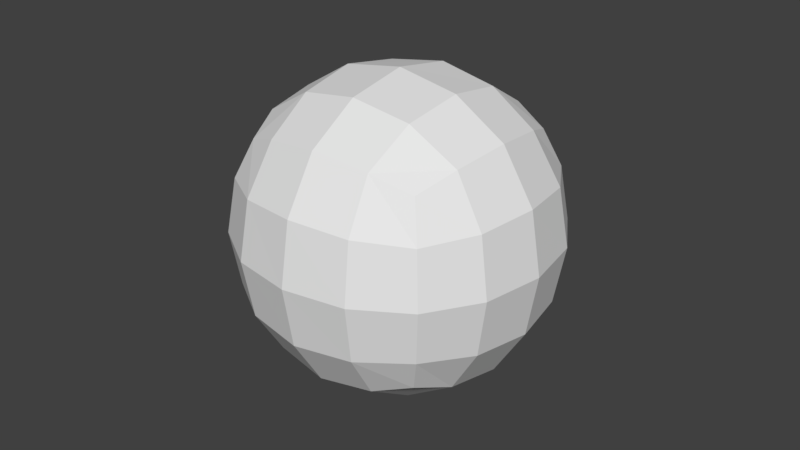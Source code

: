 # Source: armor_helmet.blend  (saved by Blender 2.79.0; exported with 4.5.12 LTS)
import bpy
from mathutils import Matrix  # noqa: F401  (used for matrix-valued properties, if any)

bpy.ops.wm.read_factory_settings(use_empty=True)
scene = bpy.context.scene
scene.name = 'Scene'

# ---- collections
col_collection_1 = bpy.data.collections.new('Collection 1'); scene.collection.children.link(col_collection_1)

# ---- materials (node trees are filled in below, after node groups)
mat_material = bpy.data.materials.new('Material')
mat_material.alpha_threshold = 0.0
mat_material.use_transparent_shadow = False
mat_material.roughness = 0.5
mat_material.line_color = (0.0, 0.0, 0.0, 1.0)

# ---- material node trees

# ---- world
world_world = bpy.data.worlds.new('World'); scene.world = world_world
world_world.color = (0.05088, 0.05088, 0.05088)
world_world.use_sun_shadow = False
world_world.sun_shadow_jitter_overblur = 0.0
world_world.cycles.sampling_method = 'MANUAL'

# ---- meshes
me_cube = bpy.data.meshes.new('Cube')
me_cube.from_pydata([(0.3, 0.3, 1.45), (0.3, -0.3, 1.45), (-0.3, -0.3, 1.45), (-0.3, 0.3, 1.45), (0.3, 0.3, 2.05), (0.3, -0.3, 2.05), (-0.3, -0.3, 2.05), (-0.3, 0.3, 2.05), (0.315, 0.315, 1.435), (0.315, -0.315, 1.435), (-0.315, -0.315, 1.435), (-0.315, 0.315, 1.435), (0.315, 0.315, 2.065), (0.315, -0.315, 2.065), (-0.315, -0.315, 2.065), (-0.315, 0.315, 2.065)], [], [(0, 1, 2, 3), (4, 7, 6, 5), (0, 4, 5, 1), (1, 5, 6, 2), (2, 6, 7, 3), (4, 0, 3, 7), (8, 9, 10, 11), (12, 15, 14, 13), (8, 12, 13, 9), (9, 13, 14, 10), (10, 14, 15, 11), (12, 8, 11, 15)])
_uv = me_cube.uv_layers.new(name='UVMap')
_uv.uv.foreach_set('vector', [0.25, 0.75, 0.25, 1.0, 0.375, 1.0, 0.375, 0.75, 0.125, 0.75, 0.25, 0.75, 0.25, 1.0, 0.125, 1.0, 0.125, 0.5, 0.125, 0.75, 2.98e-08, 0.75, 0.0, 0.5, 0.5, 0.5, 0.5, 0.75, 0.375, 0.75, 0.375, 0.5, 0.375, 0.5, 0.375, 0.75, 0.25, 0.75, 0.25, 0.5, 0.125, 0.75, 0.125, 0.5, 0.25, 0.5, 0.25, 0.75, 0.75, 0.75, 0.75, 1.0, 0.875, 1.0, 0.875, 0.75, 0.625, 0.75, 0.75, 0.75, 0.75, 1.0, 0.625, 1.0, 0.625, 0.5, 0.625, 0.75, 0.5, 0.75, 0.5, 0.5, 1.0, 0.5, 1.0, 0.75, 0.875, 0.75, 0.875, 0.5, 0.875, 0.5, 0.875, 0.75, 0.75, 0.75, 0.75, 0.5, 0.625, 0.75, 0.625, 0.5, 0.75, 0.5, 0.75, 0.75])
me_cube.materials.append(mat_material)
me_cube.use_remesh_preserve_volume = False
me_cube.use_remesh_preserve_attributes = False
me_cube.use_mirror_vertex_groups = False
me_cube.update()
arm_armature = bpy.data.armatures.new('Armature')  # bones are not reproduced

# ---- objects
ob_armature = bpy.data.objects.new('Armature', arm_armature)
ob_cube = bpy.data.objects.new('Cube', me_cube)

# ---- transforms, parenting, visibility, modifiers, constraints
ob_armature.location = (2.174e-05, -4.115e-05, 0.01022)
ob_armature.lineart.crease_threshold = 0.0
ob_cube.parent = ob_armature
ob_cube.matrix_parent_inverse = Matrix(((1.0, 0.0, 0.0, -2.174e-05), (0.0, 1.0, 0.0, 4.115e-05), (0.0, 0.0, 1.0, -0.01022), (0.0, 0.0, 0.0, 1.0)))
ob_cube.location = (0.0, 0.0, 0.0)
ob_cube.lock_rotations_4d = False
ob_cube.empty_display_type = 'ARROWS'
ob_cube.lineart.crease_threshold = 0.0
_vg = ob_cube.vertex_groups.new(name='Root')
_vg = ob_cube.vertex_groups.new(name='Thigh_R')
_vg = ob_cube.vertex_groups.new(name='Leg_R')
_vg = ob_cube.vertex_groups.new(name='Knee_R')
_vg = ob_cube.vertex_groups.new(name='Thigh_L')
_vg = ob_cube.vertex_groups.new(name='Leg_L')
_vg = ob_cube.vertex_groups.new(name='Knee_L')
_vg = ob_cube.vertex_groups.new(name='Torso')
_vg = ob_cube.vertex_groups.new(name='Chest')
_vg = ob_cube.vertex_groups.new(name='Head')
for _i, _w in zip([0, 1, 2, 3, 4, 5, 6, 7, 8, 9, 10, 11, 12, 13, 14, 15], [1.0, 1.0, 1.0, 0.9774, 1.0, 0.9734, 1.0, 1.0, 1.0, 1.0, 1.0, 0.9774, 1.0, 0.9734, 1.0, 1.0]): _vg.add([_i], _w, 'REPLACE')
_vg = ob_cube.vertex_groups.new(name='Shoulder_R')
for _i, _w in zip([0, 1, 2, 3, 5, 6, 7, 8, 9, 10, 11, 13, 14, 15], [0.0, 0.0, 0.0, 0.0, 0.0, 0.0, 0.00508, 0.0, 0.0, 0.0, 0.0, 0.0, 0.0, 0.00508]): _vg.add([_i], _w, 'REPLACE')
_vg = ob_cube.vertex_groups.new(name='Arm_R')
_vg = ob_cube.vertex_groups.new(name='Hand_R')
_vg = ob_cube.vertex_groups.new(name='Tool_R')
_vg = ob_cube.vertex_groups.new(name='Elbow_R')
_vg = ob_cube.vertex_groups.new(name='Shoulder_L')
for _i, _w in zip([0, 1, 2, 3, 4, 5, 6, 7, 8, 9, 10, 11, 12, 13, 14, 15], [0.0, 0.0, 0.0, 0.0, 0.0, 0.005437, 0.0, 0.005135, 0.0, 0.0, 0.0, 0.0, 0.0, 0.005437, 0.0, 0.005135]): _vg.add([_i], _w, 'REPLACE')
_vg = ob_cube.vertex_groups.new(name='Arm_L')
_vg = ob_cube.vertex_groups.new(name='Hand_L')
_vg = ob_cube.vertex_groups.new(name='Tool_L')
_vg = ob_cube.vertex_groups.new(name='Elbow_L')
_m = ob_cube.modifiers.new('Armature', 'ARMATURE')
_m.object = ob_armature
_m = ob_cube.modifiers.new('Subsurf', 'SUBSURF')
_m.uv_smooth = 'PRESERVE_CORNERS'
_m.quality = 2
_m.show_only_control_edges = False

# ---- collection membership
col_collection_1.objects.link(ob_armature)
col_collection_1.objects.link(ob_cube)

# ---- scene / render settings (as saved in the file)
scene.frame_start = 0; scene.frame_end = 48; scene.frame_set(0)
scene.render.engine = 'BLENDER_EEVEE_NEXT'
scene.render.resolution_percentage = 50
scene.render.fps = 60
scene.render.dither_intensity = 0.0
scene.render.use_simplify = True
scene.render.simplify_subdivision = 0
scene.cycles.use_denoising = False
scene.cycles.samples = 128
scene.cycles.sampling_pattern = 'TABULATED_SOBOL'
scene.cycles.use_adaptive_sampling = False
scene.cycles.use_light_tree = False
scene.cycles.blur_glossy = 0.0
scene.cycles.sample_clamp_indirect = 0.0
scene.view_settings.view_transform = 'Standard'
bpy.context.view_layer.update()

# ---- added for rendering (the .blend has no active camera and no usable light): camera, sun
cam_auto = bpy.data.cameras.new('AutoCamera')
cam_auto.lens = 50.0
cam_auto.sensor_width = 36.0
cam_auto.clip_end = 1000.0
ob_auto_camera = bpy.data.objects.new('AutoCamera', cam_auto)
scene.collection.objects.link(ob_auto_camera)
ob_auto_camera.location = (1.0096, -1.21152, 2.55772)
ob_auto_camera.rotation_euler = (1.09748, -7.21219e-08, 0.694738)
scene.camera = ob_auto_camera
light_auto_sun = bpy.data.lights.new('AutoSun', 'SUN')
light_auto_sun.energy = 3.0
light_auto_sun.angle = 0.0523599
ob_auto_sun = bpy.data.objects.new('AutoSun', light_auto_sun)
scene.collection.objects.link(ob_auto_sun)
ob_auto_sun.rotation_euler = (0.872665, 0.174533, 0.523599)
bpy.context.view_layer.update()
